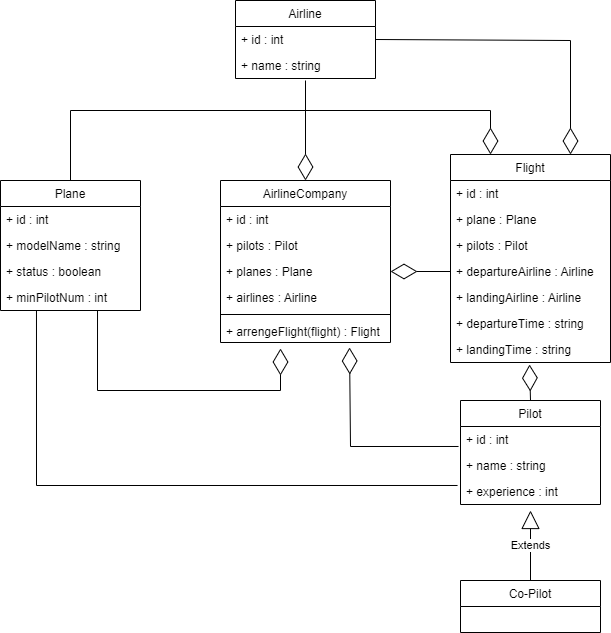

The diagram above was exported from draw.io. Its source (the exported page's mxGraphModel, read from the mxfile embedded in the PNG):
<mxGraphModel dx="1434" dy="788" grid="1" gridSize="10" guides="1" tooltips="1" connect="1" arrows="1" fold="1" page="1" pageScale="1" pageWidth="827" pageHeight="1169" math="0" shadow="0">
  <root>
    <mxCell id="0" />
    <mxCell id="1" parent="0" />
    <mxCell id="3KLYcjyPsG5Ak8TGm1k9-1" value="AirlineCompany" style="swimlane;fontStyle=0;childLayout=stackLayout;horizontal=1;startSize=26;fillColor=none;horizontalStack=0;resizeParent=1;resizeParentMax=0;resizeLast=0;collapsible=1;marginBottom=0;" vertex="1" parent="1">
      <mxGeometry x="310" y="350" width="170" height="162" as="geometry" />
    </mxCell>
    <mxCell id="3KLYcjyPsG5Ak8TGm1k9-14" value="+ id : int" style="text;strokeColor=none;fillColor=none;align=left;verticalAlign=top;spacingLeft=4;spacingRight=4;overflow=hidden;rotatable=0;points=[[0,0.5],[1,0.5]];portConstraint=eastwest;" vertex="1" parent="3KLYcjyPsG5Ak8TGm1k9-1">
      <mxGeometry y="26" width="170" height="26" as="geometry" />
    </mxCell>
    <mxCell id="3KLYcjyPsG5Ak8TGm1k9-35" value="+ pilots : Pilot" style="text;strokeColor=none;fillColor=none;align=left;verticalAlign=top;spacingLeft=4;spacingRight=4;overflow=hidden;rotatable=0;points=[[0,0.5],[1,0.5]];portConstraint=eastwest;" vertex="1" parent="3KLYcjyPsG5Ak8TGm1k9-1">
      <mxGeometry y="52" width="170" height="26" as="geometry" />
    </mxCell>
    <mxCell id="3KLYcjyPsG5Ak8TGm1k9-15" value="+ planes : Plane" style="text;strokeColor=none;fillColor=none;align=left;verticalAlign=top;spacingLeft=4;spacingRight=4;overflow=hidden;rotatable=0;points=[[0,0.5],[1,0.5]];portConstraint=eastwest;" vertex="1" parent="3KLYcjyPsG5Ak8TGm1k9-1">
      <mxGeometry y="78" width="170" height="26" as="geometry" />
    </mxCell>
    <mxCell id="3KLYcjyPsG5Ak8TGm1k9-52" value="+ airlines : Airline" style="text;strokeColor=none;fillColor=none;align=left;verticalAlign=top;spacingLeft=4;spacingRight=4;overflow=hidden;rotatable=0;points=[[0,0.5],[1,0.5]];portConstraint=eastwest;" vertex="1" parent="3KLYcjyPsG5Ak8TGm1k9-1">
      <mxGeometry y="104" width="170" height="26" as="geometry" />
    </mxCell>
    <mxCell id="3KLYcjyPsG5Ak8TGm1k9-30" value="" style="line;strokeWidth=1;fillColor=none;align=left;verticalAlign=middle;spacingTop=-1;spacingLeft=3;spacingRight=3;rotatable=0;labelPosition=right;points=[];portConstraint=eastwest;strokeColor=inherit;" vertex="1" parent="3KLYcjyPsG5Ak8TGm1k9-1">
      <mxGeometry y="130" width="170" height="8" as="geometry" />
    </mxCell>
    <mxCell id="3KLYcjyPsG5Ak8TGm1k9-29" value="+ arrengeFlight(flight) : Flight" style="text;strokeColor=none;fillColor=none;align=left;verticalAlign=top;spacingLeft=4;spacingRight=4;overflow=hidden;rotatable=0;points=[[0,0.5],[1,0.5]];portConstraint=eastwest;" vertex="1" parent="3KLYcjyPsG5Ak8TGm1k9-1">
      <mxGeometry y="138" width="170" height="24" as="geometry" />
    </mxCell>
    <mxCell id="3KLYcjyPsG5Ak8TGm1k9-5" value="Plane" style="swimlane;fontStyle=0;childLayout=stackLayout;horizontal=1;startSize=26;fillColor=none;horizontalStack=0;resizeParent=1;resizeParentMax=0;resizeLast=0;collapsible=1;marginBottom=0;" vertex="1" parent="1">
      <mxGeometry x="90" y="350" width="140" height="130" as="geometry" />
    </mxCell>
    <mxCell id="3KLYcjyPsG5Ak8TGm1k9-6" value="+ id : int" style="text;strokeColor=none;fillColor=none;align=left;verticalAlign=top;spacingLeft=4;spacingRight=4;overflow=hidden;rotatable=0;points=[[0,0.5],[1,0.5]];portConstraint=eastwest;" vertex="1" parent="3KLYcjyPsG5Ak8TGm1k9-5">
      <mxGeometry y="26" width="140" height="26" as="geometry" />
    </mxCell>
    <mxCell id="3KLYcjyPsG5Ak8TGm1k9-7" value="+ modelName : string" style="text;strokeColor=none;fillColor=none;align=left;verticalAlign=top;spacingLeft=4;spacingRight=4;overflow=hidden;rotatable=0;points=[[0,0.5],[1,0.5]];portConstraint=eastwest;" vertex="1" parent="3KLYcjyPsG5Ak8TGm1k9-5">
      <mxGeometry y="52" width="140" height="26" as="geometry" />
    </mxCell>
    <mxCell id="3KLYcjyPsG5Ak8TGm1k9-8" value="+ status : boolean" style="text;strokeColor=none;fillColor=none;align=left;verticalAlign=top;spacingLeft=4;spacingRight=4;overflow=hidden;rotatable=0;points=[[0,0.5],[1,0.5]];portConstraint=eastwest;" vertex="1" parent="3KLYcjyPsG5Ak8TGm1k9-5">
      <mxGeometry y="78" width="140" height="26" as="geometry" />
    </mxCell>
    <mxCell id="3KLYcjyPsG5Ak8TGm1k9-23" value="+ minPilotNum : int" style="text;strokeColor=none;fillColor=none;align=left;verticalAlign=top;spacingLeft=4;spacingRight=4;overflow=hidden;rotatable=0;points=[[0,0.5],[1,0.5]];portConstraint=eastwest;" vertex="1" parent="3KLYcjyPsG5Ak8TGm1k9-5">
      <mxGeometry y="104" width="140" height="26" as="geometry" />
    </mxCell>
    <mxCell id="3KLYcjyPsG5Ak8TGm1k9-9" value="Flight" style="swimlane;fontStyle=0;childLayout=stackLayout;horizontal=1;startSize=26;fillColor=none;horizontalStack=0;resizeParent=1;resizeParentMax=0;resizeLast=0;collapsible=1;marginBottom=0;" vertex="1" parent="1">
      <mxGeometry x="540" y="324" width="160" height="208" as="geometry" />
    </mxCell>
    <mxCell id="3KLYcjyPsG5Ak8TGm1k9-10" value="+ id : int" style="text;strokeColor=none;fillColor=none;align=left;verticalAlign=top;spacingLeft=4;spacingRight=4;overflow=hidden;rotatable=0;points=[[0,0.5],[1,0.5]];portConstraint=eastwest;" vertex="1" parent="3KLYcjyPsG5Ak8TGm1k9-9">
      <mxGeometry y="26" width="160" height="26" as="geometry" />
    </mxCell>
    <mxCell id="3KLYcjyPsG5Ak8TGm1k9-58" value="+ plane : Plane" style="text;strokeColor=none;fillColor=none;align=left;verticalAlign=top;spacingLeft=4;spacingRight=4;overflow=hidden;rotatable=0;points=[[0,0.5],[1,0.5]];portConstraint=eastwest;" vertex="1" parent="3KLYcjyPsG5Ak8TGm1k9-9">
      <mxGeometry y="52" width="160" height="26" as="geometry" />
    </mxCell>
    <mxCell id="3KLYcjyPsG5Ak8TGm1k9-22" value="+ pilots : Pilot" style="text;strokeColor=none;fillColor=none;align=left;verticalAlign=top;spacingLeft=4;spacingRight=4;overflow=hidden;rotatable=0;points=[[0,0.5],[1,0.5]];portConstraint=eastwest;" vertex="1" parent="3KLYcjyPsG5Ak8TGm1k9-9">
      <mxGeometry y="78" width="160" height="26" as="geometry" />
    </mxCell>
    <mxCell id="3KLYcjyPsG5Ak8TGm1k9-11" value="+ departureAirline : Airline" style="text;strokeColor=none;fillColor=none;align=left;verticalAlign=top;spacingLeft=4;spacingRight=4;overflow=hidden;rotatable=0;points=[[0,0.5],[1,0.5]];portConstraint=eastwest;" vertex="1" parent="3KLYcjyPsG5Ak8TGm1k9-9">
      <mxGeometry y="104" width="160" height="26" as="geometry" />
    </mxCell>
    <mxCell id="3KLYcjyPsG5Ak8TGm1k9-12" value="+ landingAirline : Airline" style="text;strokeColor=none;fillColor=none;align=left;verticalAlign=top;spacingLeft=4;spacingRight=4;overflow=hidden;rotatable=0;points=[[0,0.5],[1,0.5]];portConstraint=eastwest;" vertex="1" parent="3KLYcjyPsG5Ak8TGm1k9-9">
      <mxGeometry y="130" width="160" height="26" as="geometry" />
    </mxCell>
    <mxCell id="3KLYcjyPsG5Ak8TGm1k9-20" value="+ departureTime : string" style="text;strokeColor=none;fillColor=none;align=left;verticalAlign=top;spacingLeft=4;spacingRight=4;overflow=hidden;rotatable=0;points=[[0,0.5],[1,0.5]];portConstraint=eastwest;" vertex="1" parent="3KLYcjyPsG5Ak8TGm1k9-9">
      <mxGeometry y="156" width="160" height="26" as="geometry" />
    </mxCell>
    <mxCell id="3KLYcjyPsG5Ak8TGm1k9-21" value="+ landingTime : string" style="text;strokeColor=none;fillColor=none;align=left;verticalAlign=top;spacingLeft=4;spacingRight=4;overflow=hidden;rotatable=0;points=[[0,0.5],[1,0.5]];portConstraint=eastwest;" vertex="1" parent="3KLYcjyPsG5Ak8TGm1k9-9">
      <mxGeometry y="182" width="160" height="26" as="geometry" />
    </mxCell>
    <mxCell id="3KLYcjyPsG5Ak8TGm1k9-16" value="Airline" style="swimlane;fontStyle=0;childLayout=stackLayout;horizontal=1;startSize=26;fillColor=none;horizontalStack=0;resizeParent=1;resizeParentMax=0;resizeLast=0;collapsible=1;marginBottom=0;" vertex="1" parent="1">
      <mxGeometry x="325" y="170" width="140" height="78" as="geometry" />
    </mxCell>
    <mxCell id="3KLYcjyPsG5Ak8TGm1k9-17" value="+ id : int" style="text;strokeColor=none;fillColor=none;align=left;verticalAlign=top;spacingLeft=4;spacingRight=4;overflow=hidden;rotatable=0;points=[[0,0.5],[1,0.5]];portConstraint=eastwest;" vertex="1" parent="3KLYcjyPsG5Ak8TGm1k9-16">
      <mxGeometry y="26" width="140" height="26" as="geometry" />
    </mxCell>
    <mxCell id="3KLYcjyPsG5Ak8TGm1k9-18" value="+ name : string" style="text;strokeColor=none;fillColor=none;align=left;verticalAlign=top;spacingLeft=4;spacingRight=4;overflow=hidden;rotatable=0;points=[[0,0.5],[1,0.5]];portConstraint=eastwest;" vertex="1" parent="3KLYcjyPsG5Ak8TGm1k9-16">
      <mxGeometry y="52" width="140" height="26" as="geometry" />
    </mxCell>
    <mxCell id="3KLYcjyPsG5Ak8TGm1k9-24" value="Pilot" style="swimlane;fontStyle=0;childLayout=stackLayout;horizontal=1;startSize=26;fillColor=none;horizontalStack=0;resizeParent=1;resizeParentMax=0;resizeLast=0;collapsible=1;marginBottom=0;" vertex="1" parent="1">
      <mxGeometry x="550" y="570" width="140" height="104" as="geometry" />
    </mxCell>
    <mxCell id="3KLYcjyPsG5Ak8TGm1k9-25" value="+ id : int" style="text;strokeColor=none;fillColor=none;align=left;verticalAlign=top;spacingLeft=4;spacingRight=4;overflow=hidden;rotatable=0;points=[[0,0.5],[1,0.5]];portConstraint=eastwest;" vertex="1" parent="3KLYcjyPsG5Ak8TGm1k9-24">
      <mxGeometry y="26" width="140" height="26" as="geometry" />
    </mxCell>
    <mxCell id="3KLYcjyPsG5Ak8TGm1k9-53" value="+ name : string" style="text;strokeColor=none;fillColor=none;align=left;verticalAlign=top;spacingLeft=4;spacingRight=4;overflow=hidden;rotatable=0;points=[[0,0.5],[1,0.5]];portConstraint=eastwest;" vertex="1" parent="3KLYcjyPsG5Ak8TGm1k9-24">
      <mxGeometry y="52" width="140" height="26" as="geometry" />
    </mxCell>
    <mxCell id="3KLYcjyPsG5Ak8TGm1k9-27" value="+ experience : int" style="text;strokeColor=none;fillColor=none;align=left;verticalAlign=top;spacingLeft=4;spacingRight=4;overflow=hidden;rotatable=0;points=[[0,0.5],[1,0.5]];portConstraint=eastwest;" vertex="1" parent="3KLYcjyPsG5Ak8TGm1k9-24">
      <mxGeometry y="78" width="140" height="26" as="geometry" />
    </mxCell>
    <mxCell id="3KLYcjyPsG5Ak8TGm1k9-31" value="Co-Pilot" style="swimlane;fontStyle=0;childLayout=stackLayout;horizontal=1;startSize=26;fillColor=none;horizontalStack=0;resizeParent=1;resizeParentMax=0;resizeLast=0;collapsible=1;marginBottom=0;" vertex="1" parent="1">
      <mxGeometry x="550" y="750" width="140" height="52" as="geometry" />
    </mxCell>
    <mxCell id="3KLYcjyPsG5Ak8TGm1k9-39" value="Extends" style="endArrow=block;endSize=16;endFill=0;html=1;rounded=0;exitX=0.5;exitY=0;exitDx=0;exitDy=0;" edge="1" parent="1" source="3KLYcjyPsG5Ak8TGm1k9-31">
      <mxGeometry width="160" relative="1" as="geometry">
        <mxPoint x="330" y="410" as="sourcePoint" />
        <mxPoint x="620" y="680" as="targetPoint" />
      </mxGeometry>
    </mxCell>
    <mxCell id="3KLYcjyPsG5Ak8TGm1k9-41" value="" style="endArrow=diamondThin;endFill=0;endSize=24;html=1;rounded=0;exitX=0.5;exitY=0;exitDx=0;exitDy=0;entryX=0.494;entryY=1.077;entryDx=0;entryDy=0;entryPerimeter=0;" edge="1" parent="1" source="3KLYcjyPsG5Ak8TGm1k9-24" target="3KLYcjyPsG5Ak8TGm1k9-21">
      <mxGeometry width="160" relative="1" as="geometry">
        <mxPoint x="330" y="510" as="sourcePoint" />
        <mxPoint x="490" y="510" as="targetPoint" />
      </mxGeometry>
    </mxCell>
    <mxCell id="3KLYcjyPsG5Ak8TGm1k9-48" value="" style="endArrow=diamondThin;endFill=0;endSize=24;html=1;rounded=0;entryX=0.353;entryY=1.25;entryDx=0;entryDy=0;entryPerimeter=0;exitX=0.693;exitY=1;exitDx=0;exitDy=0;exitPerimeter=0;" edge="1" parent="1" source="3KLYcjyPsG5Ak8TGm1k9-23" target="3KLYcjyPsG5Ak8TGm1k9-29">
      <mxGeometry width="160" relative="1" as="geometry">
        <mxPoint x="150" y="480" as="sourcePoint" />
        <mxPoint x="490" y="510" as="targetPoint" />
        <Array as="points">
          <mxPoint x="187" y="560" />
          <mxPoint x="370" y="560" />
        </Array>
      </mxGeometry>
    </mxCell>
    <mxCell id="3KLYcjyPsG5Ak8TGm1k9-49" value="" style="endArrow=diamondThin;endFill=0;endSize=24;html=1;rounded=0;exitX=-0.014;exitY=0.769;exitDx=0;exitDy=0;exitPerimeter=0;entryX=0.759;entryY=1.208;entryDx=0;entryDy=0;entryPerimeter=0;" edge="1" parent="1" source="3KLYcjyPsG5Ak8TGm1k9-25" target="3KLYcjyPsG5Ak8TGm1k9-29">
      <mxGeometry width="160" relative="1" as="geometry">
        <mxPoint x="330" y="510" as="sourcePoint" />
        <mxPoint x="440" y="520" as="targetPoint" />
        <Array as="points">
          <mxPoint x="440" y="616" />
        </Array>
      </mxGeometry>
    </mxCell>
    <mxCell id="3KLYcjyPsG5Ak8TGm1k9-54" value="" style="endArrow=none;html=1;rounded=0;entryX=0.257;entryY=1;entryDx=0;entryDy=0;entryPerimeter=0;exitX=-0.021;exitY=0.269;exitDx=0;exitDy=0;exitPerimeter=0;" edge="1" parent="1" source="3KLYcjyPsG5Ak8TGm1k9-27" target="3KLYcjyPsG5Ak8TGm1k9-23">
      <mxGeometry width="50" height="50" relative="1" as="geometry">
        <mxPoint x="390" y="530" as="sourcePoint" />
        <mxPoint x="440" y="480" as="targetPoint" />
        <Array as="points">
          <mxPoint x="126" y="655" />
        </Array>
      </mxGeometry>
    </mxCell>
    <mxCell id="3KLYcjyPsG5Ak8TGm1k9-56" value="" style="endArrow=diamondThin;endFill=0;endSize=24;html=1;rounded=0;exitX=1;exitY=0.5;exitDx=0;exitDy=0;entryX=0.75;entryY=0;entryDx=0;entryDy=0;" edge="1" parent="1" source="3KLYcjyPsG5Ak8TGm1k9-17" target="3KLYcjyPsG5Ak8TGm1k9-9">
      <mxGeometry width="160" relative="1" as="geometry">
        <mxPoint x="630" y="580" as="sourcePoint" />
        <mxPoint x="629.04" y="518.002" as="targetPoint" />
        <Array as="points">
          <mxPoint x="660" y="210" />
        </Array>
      </mxGeometry>
    </mxCell>
    <mxCell id="3KLYcjyPsG5Ak8TGm1k9-57" value="" style="endArrow=diamondThin;endFill=0;endSize=24;html=1;rounded=0;entryX=0.5;entryY=0;entryDx=0;entryDy=0;" edge="1" parent="1" target="3KLYcjyPsG5Ak8TGm1k9-1">
      <mxGeometry width="160" relative="1" as="geometry">
        <mxPoint x="395" y="250" as="sourcePoint" />
        <mxPoint x="639.04" y="528.002" as="targetPoint" />
      </mxGeometry>
    </mxCell>
    <mxCell id="3KLYcjyPsG5Ak8TGm1k9-59" value="" style="endArrow=diamondThin;endFill=0;endSize=24;html=1;rounded=0;exitX=0.5;exitY=0;exitDx=0;exitDy=0;entryX=0.25;entryY=0;entryDx=0;entryDy=0;" edge="1" parent="1" source="3KLYcjyPsG5Ak8TGm1k9-5" target="3KLYcjyPsG5Ak8TGm1k9-9">
      <mxGeometry width="160" relative="1" as="geometry">
        <mxPoint x="650" y="600" as="sourcePoint" />
        <mxPoint x="649.04" y="538.002" as="targetPoint" />
        <Array as="points">
          <mxPoint x="160" y="280" />
          <mxPoint x="580" y="280" />
        </Array>
      </mxGeometry>
    </mxCell>
    <mxCell id="3KLYcjyPsG5Ak8TGm1k9-60" value="" style="endArrow=diamondThin;endFill=0;endSize=24;html=1;rounded=0;exitX=0;exitY=0.5;exitDx=0;exitDy=0;entryX=1;entryY=0.5;entryDx=0;entryDy=0;" edge="1" parent="1" source="3KLYcjyPsG5Ak8TGm1k9-11" target="3KLYcjyPsG5Ak8TGm1k9-15">
      <mxGeometry width="160" relative="1" as="geometry">
        <mxPoint x="660" y="610" as="sourcePoint" />
        <mxPoint x="659.04" y="548.002" as="targetPoint" />
      </mxGeometry>
    </mxCell>
  </root>
</mxGraphModel>